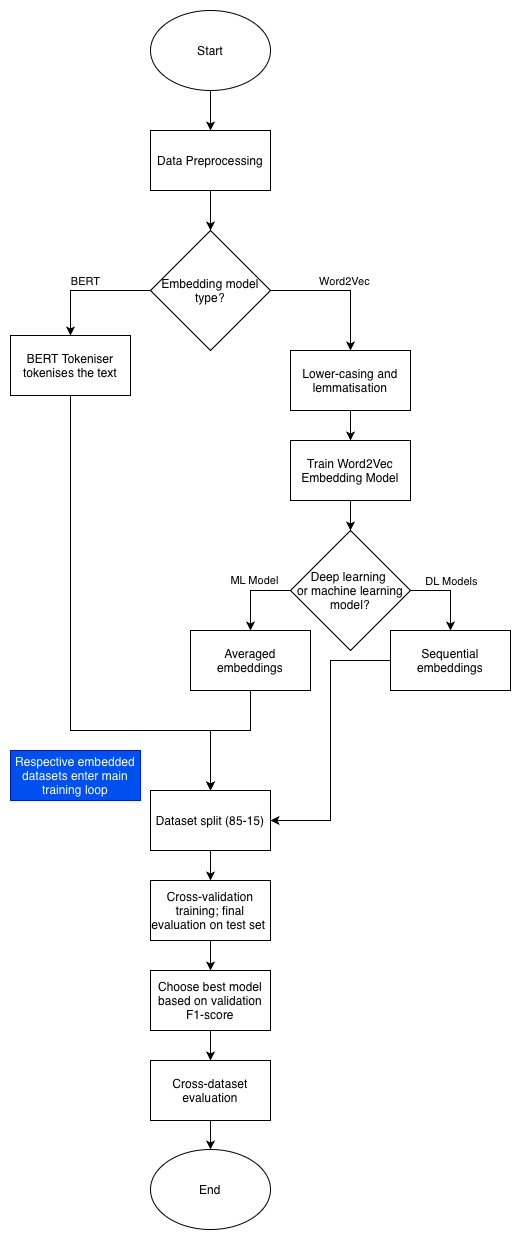

The diagram above was exported from draw.io. Its source (the exported page's mxGraphModel, read from the mxfile embedded in the PNG):
<mxGraphModel dx="766" dy="588" grid="1" gridSize="10" guides="1" tooltips="1" connect="1" arrows="1" fold="1" page="1" pageScale="1" pageWidth="827" pageHeight="1169" math="0" shadow="0">
  <root>
    <mxCell id="0" />
    <mxCell id="1" parent="0" />
    <mxCell id="4fdUorDRgOJy-0x0H6SH-3" edge="1" parent="1" source="4fdUorDRgOJy-0x0H6SH-1" style="edgeStyle=orthogonalEdgeStyle;rounded=0;orthogonalLoop=1;jettySize=auto;html=1;entryX=0.5;entryY=0;entryDx=0;entryDy=0;" target="4fdUorDRgOJy-0x0H6SH-2">
      <mxGeometry relative="1" as="geometry" />
    </mxCell>
    <mxCell id="4fdUorDRgOJy-0x0H6SH-1" parent="1" style="ellipse;whiteSpace=wrap;html=1;" value="Start" vertex="1">
      <mxGeometry height="80" width="120" x="340" y="30" as="geometry" />
    </mxCell>
    <mxCell id="4fdUorDRgOJy-0x0H6SH-5" edge="1" parent="1" source="4fdUorDRgOJy-0x0H6SH-2" style="edgeStyle=orthogonalEdgeStyle;rounded=0;orthogonalLoop=1;jettySize=auto;html=1;" target="4fdUorDRgOJy-0x0H6SH-4" value="">
      <mxGeometry relative="1" as="geometry" />
    </mxCell>
    <mxCell id="4fdUorDRgOJy-0x0H6SH-2" parent="1" style="rounded=0;whiteSpace=wrap;html=1;" value="Data Preprocessing" vertex="1">
      <mxGeometry height="60" width="120" x="340" y="150" as="geometry" />
    </mxCell>
    <mxCell id="4fdUorDRgOJy-0x0H6SH-12" edge="1" parent="1" source="4fdUorDRgOJy-0x0H6SH-4" style="edgeStyle=orthogonalEdgeStyle;rounded=0;orthogonalLoop=1;jettySize=auto;html=1;" target="4fdUorDRgOJy-0x0H6SH-7">
      <mxGeometry relative="1" as="geometry">
        <Array as="points">
          <mxPoint x="260" y="310" />
        </Array>
      </mxGeometry>
    </mxCell>
    <mxCell id="4fdUorDRgOJy-0x0H6SH-15" connectable="0" parent="4fdUorDRgOJy-0x0H6SH-12" style="edgeLabel;html=1;align=center;verticalAlign=middle;resizable=0;points=[];" value="BERT" vertex="1">
      <mxGeometry relative="1" x="-0.1352" y="-2" as="geometry">
        <mxPoint x="-12" y="-8" as="offset" />
      </mxGeometry>
    </mxCell>
    <mxCell id="4fdUorDRgOJy-0x0H6SH-13" edge="1" parent="1" source="4fdUorDRgOJy-0x0H6SH-4" style="edgeStyle=orthogonalEdgeStyle;rounded=0;orthogonalLoop=1;jettySize=auto;html=1;entryX=0.5;entryY=0;entryDx=0;entryDy=0;" target="4fdUorDRgOJy-0x0H6SH-8">
      <mxGeometry relative="1" as="geometry">
        <Array as="points">
          <mxPoint x="540" y="310" />
        </Array>
      </mxGeometry>
    </mxCell>
    <mxCell id="4fdUorDRgOJy-0x0H6SH-14" connectable="0" parent="4fdUorDRgOJy-0x0H6SH-13" style="edgeLabel;html=1;align=center;verticalAlign=middle;resizable=0;points=[];" value="Word2Vec" vertex="1">
      <mxGeometry relative="1" x="-0.1333" y="-1" as="geometry">
        <mxPoint x="12" y="-11" as="offset" />
      </mxGeometry>
    </mxCell>
    <mxCell id="4fdUorDRgOJy-0x0H6SH-4" parent="1" style="rhombus;whiteSpace=wrap;html=1;rounded=0;" value="Embedding model type?" vertex="1">
      <mxGeometry height="120" width="120" x="340" y="250" as="geometry" />
    </mxCell>
    <mxCell id="4fdUorDRgOJy-0x0H6SH-42" edge="1" parent="1" source="4fdUorDRgOJy-0x0H6SH-7" style="edgeStyle=orthogonalEdgeStyle;rounded=0;orthogonalLoop=1;jettySize=auto;html=1;entryX=0.5;entryY=0;entryDx=0;entryDy=0;" target="4fdUorDRgOJy-0x0H6SH-23">
      <mxGeometry relative="1" as="geometry">
        <Array as="points">
          <mxPoint x="260" y="750" />
          <mxPoint x="400" y="750" />
        </Array>
      </mxGeometry>
    </mxCell>
    <mxCell id="4fdUorDRgOJy-0x0H6SH-7" parent="1" style="rounded=0;whiteSpace=wrap;html=1;" value="BERT Tokeniser tokenises the text" vertex="1">
      <mxGeometry height="60" width="120" x="200" y="355" as="geometry" />
    </mxCell>
    <mxCell id="4fdUorDRgOJy-0x0H6SH-17" edge="1" parent="1" source="4fdUorDRgOJy-0x0H6SH-8" style="edgeStyle=orthogonalEdgeStyle;rounded=0;orthogonalLoop=1;jettySize=auto;html=1;" target="4fdUorDRgOJy-0x0H6SH-10" value="">
      <mxGeometry relative="1" as="geometry" />
    </mxCell>
    <mxCell id="4fdUorDRgOJy-0x0H6SH-8" parent="1" style="rounded=0;whiteSpace=wrap;html=1;" value="Lower-casing and lemmatisation" vertex="1">
      <mxGeometry height="60" width="120" x="480" y="370" as="geometry" />
    </mxCell>
    <mxCell id="4fdUorDRgOJy-0x0H6SH-20" edge="1" parent="1" source="4fdUorDRgOJy-0x0H6SH-10" style="edgeStyle=orthogonalEdgeStyle;rounded=0;orthogonalLoop=1;jettySize=auto;html=1;" target="4fdUorDRgOJy-0x0H6SH-19" value="">
      <mxGeometry relative="1" as="geometry" />
    </mxCell>
    <mxCell id="4fdUorDRgOJy-0x0H6SH-10" parent="1" style="rounded=0;whiteSpace=wrap;html=1;" value="Train Word2Vec Embedding Model" vertex="1">
      <mxGeometry height="60" width="120" x="480" y="460" as="geometry" />
    </mxCell>
    <mxCell id="4fdUorDRgOJy-0x0H6SH-34" edge="1" parent="1" source="4fdUorDRgOJy-0x0H6SH-19" style="edgeStyle=orthogonalEdgeStyle;rounded=0;orthogonalLoop=1;jettySize=auto;html=1;exitX=0;exitY=0.5;exitDx=0;exitDy=0;" target="4fdUorDRgOJy-0x0H6SH-33" value="">
      <mxGeometry relative="1" as="geometry" />
    </mxCell>
    <mxCell id="4fdUorDRgOJy-0x0H6SH-35" connectable="0" parent="4fdUorDRgOJy-0x0H6SH-34" style="edgeLabel;html=1;align=center;verticalAlign=middle;resizable=0;points=[];" value="ML Model" vertex="1">
      <mxGeometry relative="1" x="0.0424" y="3" as="geometry">
        <mxPoint y="-13" as="offset" />
      </mxGeometry>
    </mxCell>
    <mxCell id="4fdUorDRgOJy-0x0H6SH-39" edge="1" parent="1" source="4fdUorDRgOJy-0x0H6SH-19" style="edgeStyle=orthogonalEdgeStyle;rounded=0;orthogonalLoop=1;jettySize=auto;html=1;entryX=0.5;entryY=0;entryDx=0;entryDy=0;" target="4fdUorDRgOJy-0x0H6SH-38">
      <mxGeometry relative="1" as="geometry">
        <Array as="points">
          <mxPoint x="640" y="610" />
        </Array>
      </mxGeometry>
    </mxCell>
    <mxCell id="4fdUorDRgOJy-0x0H6SH-40" connectable="0" parent="4fdUorDRgOJy-0x0H6SH-39" style="edgeLabel;html=1;align=center;verticalAlign=middle;resizable=0;points=[];" value="DL Models" vertex="1">
      <mxGeometry relative="1" x="-0.0636" y="2" as="geometry">
        <mxPoint x="3" y="-8" as="offset" />
      </mxGeometry>
    </mxCell>
    <mxCell id="4fdUorDRgOJy-0x0H6SH-19" parent="1" style="rhombus;whiteSpace=wrap;html=1;" value="Deep learning&amp;nbsp;&lt;div&gt;or machine learning model?&lt;/div&gt;" vertex="1">
      <mxGeometry height="120" width="120" x="480" y="550" as="geometry" />
    </mxCell>
    <mxCell id="4fdUorDRgOJy-0x0H6SH-25" edge="1" parent="1" source="4fdUorDRgOJy-0x0H6SH-23" style="edgeStyle=orthogonalEdgeStyle;rounded=0;orthogonalLoop=1;jettySize=auto;html=1;" target="4fdUorDRgOJy-0x0H6SH-24" value="">
      <mxGeometry relative="1" as="geometry" />
    </mxCell>
    <mxCell id="4fdUorDRgOJy-0x0H6SH-23" parent="1" style="rounded=0;whiteSpace=wrap;html=1;" value="Dataset split (85-15)" vertex="1">
      <mxGeometry height="60" width="120" x="340" y="810" as="geometry" />
    </mxCell>
    <mxCell id="4fdUorDRgOJy-0x0H6SH-27" edge="1" parent="1" source="4fdUorDRgOJy-0x0H6SH-24" style="edgeStyle=orthogonalEdgeStyle;rounded=0;orthogonalLoop=1;jettySize=auto;html=1;" target="4fdUorDRgOJy-0x0H6SH-26" value="">
      <mxGeometry relative="1" as="geometry" />
    </mxCell>
    <mxCell id="4fdUorDRgOJy-0x0H6SH-24" parent="1" style="rounded=0;whiteSpace=wrap;html=1;" value="Cross-validation training; final evaluation on test set&amp;nbsp;" vertex="1">
      <mxGeometry height="60" width="120" x="340" y="900" as="geometry" />
    </mxCell>
    <mxCell id="4fdUorDRgOJy-0x0H6SH-29" edge="1" parent="1" source="4fdUorDRgOJy-0x0H6SH-26" style="edgeStyle=orthogonalEdgeStyle;rounded=0;orthogonalLoop=1;jettySize=auto;html=1;" target="4fdUorDRgOJy-0x0H6SH-28" value="">
      <mxGeometry relative="1" as="geometry" />
    </mxCell>
    <mxCell id="4fdUorDRgOJy-0x0H6SH-26" parent="1" style="rounded=0;whiteSpace=wrap;html=1;" value="Choose best model based on validation F1-score" vertex="1">
      <mxGeometry height="60" width="120" x="340" y="990" as="geometry" />
    </mxCell>
    <mxCell id="4fdUorDRgOJy-0x0H6SH-32" edge="1" parent="1" source="4fdUorDRgOJy-0x0H6SH-28" style="edgeStyle=orthogonalEdgeStyle;rounded=0;orthogonalLoop=1;jettySize=auto;html=1;" target="4fdUorDRgOJy-0x0H6SH-31" value="">
      <mxGeometry relative="1" as="geometry" />
    </mxCell>
    <mxCell id="4fdUorDRgOJy-0x0H6SH-28" parent="1" style="rounded=0;whiteSpace=wrap;html=1;" value="Cross-dataset evaluation" vertex="1">
      <mxGeometry height="60" width="120" x="340" y="1080" as="geometry" />
    </mxCell>
    <mxCell id="4fdUorDRgOJy-0x0H6SH-31" parent="1" style="ellipse;whiteSpace=wrap;html=1;" value="End" vertex="1">
      <mxGeometry height="80" width="120" x="340" y="1169" as="geometry" />
    </mxCell>
    <mxCell id="4fdUorDRgOJy-0x0H6SH-44" edge="1" parent="1" source="4fdUorDRgOJy-0x0H6SH-33" style="edgeStyle=orthogonalEdgeStyle;rounded=0;orthogonalLoop=1;jettySize=auto;html=1;entryX=0.5;entryY=0;entryDx=0;entryDy=0;" target="4fdUorDRgOJy-0x0H6SH-23">
      <mxGeometry relative="1" as="geometry">
        <Array as="points">
          <mxPoint x="440" y="750" />
          <mxPoint x="400" y="750" />
        </Array>
      </mxGeometry>
    </mxCell>
    <mxCell id="4fdUorDRgOJy-0x0H6SH-33" parent="1" style="whiteSpace=wrap;html=1;" value="Averaged embeddings" vertex="1">
      <mxGeometry height="60" width="120" x="380" y="650" as="geometry" />
    </mxCell>
    <mxCell id="4fdUorDRgOJy-0x0H6SH-43" edge="1" parent="1" source="4fdUorDRgOJy-0x0H6SH-38" style="edgeStyle=orthogonalEdgeStyle;rounded=0;orthogonalLoop=1;jettySize=auto;html=1;entryX=1;entryY=0.5;entryDx=0;entryDy=0;" target="4fdUorDRgOJy-0x0H6SH-23">
      <mxGeometry relative="1" as="geometry" />
    </mxCell>
    <mxCell id="4fdUorDRgOJy-0x0H6SH-38" parent="1" style="whiteSpace=wrap;html=1;" value="Sequential embeddings" vertex="1">
      <mxGeometry height="60" width="120" x="580" y="650" as="geometry" />
    </mxCell>
    <mxCell id="4fdUorDRgOJy-0x0H6SH-46" parent="1" style="text;html=1;whiteSpace=wrap;strokeColor=#001DBC;fillColor=#0050ef;align=center;verticalAlign=middle;rounded=0;fontColor=#ffffff;" value="Respective embedded datasets enter main training loop" vertex="1">
      <mxGeometry height="50" width="130" x="200" y="770" as="geometry" />
    </mxCell>
  </root>
</mxGraphModel>